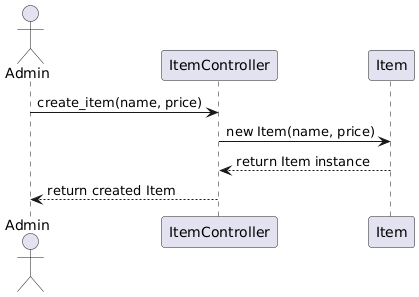

The diagram above was rendered by PlantUML. Its source (embedded in the PNG):
@startuml
actor Admin
participant "ItemController" as IC
participant "Item" as Item

Admin -> IC: create_item(name, price)
IC -> Item: new Item(name, price)
Item --> IC: return Item instance
IC --> Admin: return created Item
@enduml